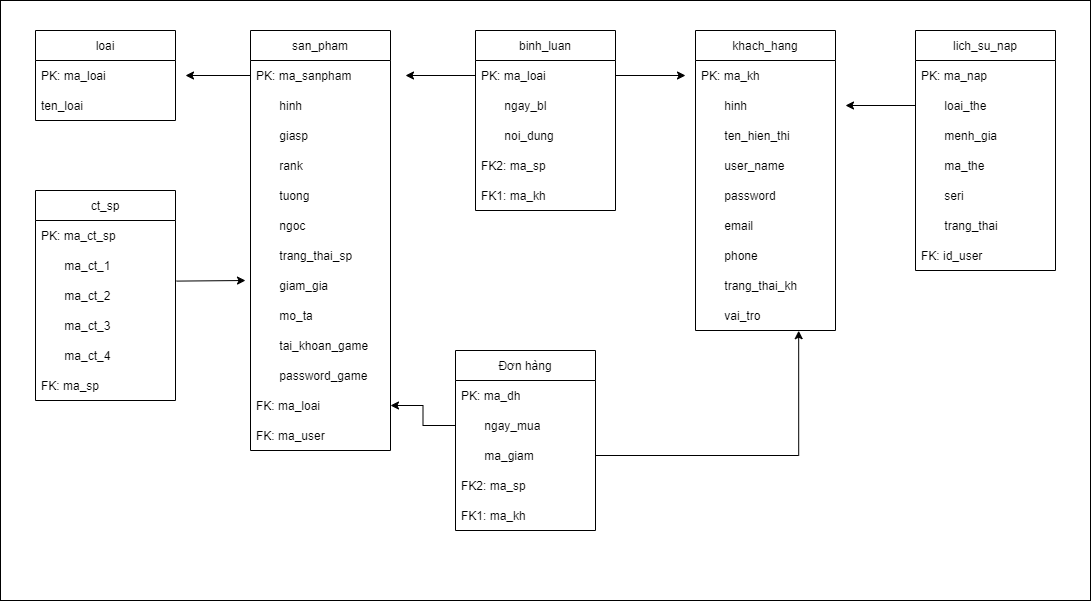

The diagram above was exported from draw.io. Its source (the exported page's mxGraphModel, read from the mxfile embedded in the PNG):
<mxGraphModel dx="1038" dy="539" grid="1" gridSize="10" guides="1" tooltips="1" connect="1" arrows="1" fold="1" page="1" pageScale="1" pageWidth="850" pageHeight="1100" math="0" shadow="0">
  <root>
    <mxCell id="0" />
    <mxCell id="1" parent="0" />
    <mxCell id="WtVVwcyodVeuXSdf_MBm-1" value="" style="rounded=0;whiteSpace=wrap;html=1;" parent="1" vertex="1">
      <mxGeometry x="35" y="40" width="1090" height="600" as="geometry" />
    </mxCell>
    <mxCell id="WtVVwcyodVeuXSdf_MBm-2" value="loai" style="swimlane;fontStyle=0;childLayout=stackLayout;horizontal=1;startSize=30;horizontalStack=0;resizeParent=1;resizeParentMax=0;resizeLast=0;collapsible=1;marginBottom=0;" parent="1" vertex="1">
      <mxGeometry x="70" y="70" width="140" height="90" as="geometry" />
    </mxCell>
    <mxCell id="WtVVwcyodVeuXSdf_MBm-3" value="PK: ma_loai" style="text;strokeColor=none;fillColor=none;align=left;verticalAlign=middle;spacingLeft=4;spacingRight=4;overflow=hidden;points=[[0,0.5],[1,0.5]];portConstraint=eastwest;rotatable=0;" parent="WtVVwcyodVeuXSdf_MBm-2" vertex="1">
      <mxGeometry y="30" width="140" height="30" as="geometry" />
    </mxCell>
    <mxCell id="WtVVwcyodVeuXSdf_MBm-4" value="ten_loai" style="text;strokeColor=none;fillColor=none;align=left;verticalAlign=middle;spacingLeft=4;spacingRight=4;overflow=hidden;points=[[0,0.5],[1,0.5]];portConstraint=eastwest;rotatable=0;" parent="WtVVwcyodVeuXSdf_MBm-2" vertex="1">
      <mxGeometry y="60" width="140" height="30" as="geometry" />
    </mxCell>
    <mxCell id="WtVVwcyodVeuXSdf_MBm-6" value="san_pham" style="swimlane;fontStyle=0;childLayout=stackLayout;horizontal=1;startSize=30;horizontalStack=0;resizeParent=1;resizeParentMax=0;resizeLast=0;collapsible=1;marginBottom=0;" parent="1" vertex="1">
      <mxGeometry x="285" y="70" width="140" height="420" as="geometry" />
    </mxCell>
    <mxCell id="WtVVwcyodVeuXSdf_MBm-7" value="PK: ma_sanpham" style="text;strokeColor=none;fillColor=none;align=left;verticalAlign=middle;spacingLeft=4;spacingRight=4;overflow=hidden;points=[[0,0.5],[1,0.5]];portConstraint=eastwest;rotatable=0;" parent="WtVVwcyodVeuXSdf_MBm-6" vertex="1">
      <mxGeometry y="30" width="140" height="30" as="geometry" />
    </mxCell>
    <mxCell id="WtVVwcyodVeuXSdf_MBm-8" value="       hinh" style="text;strokeColor=none;fillColor=none;align=left;verticalAlign=middle;spacingLeft=4;spacingRight=4;overflow=hidden;points=[[0,0.5],[1,0.5]];portConstraint=eastwest;rotatable=0;" parent="WtVVwcyodVeuXSdf_MBm-6" vertex="1">
      <mxGeometry y="60" width="140" height="30" as="geometry" />
    </mxCell>
    <mxCell id="WtVVwcyodVeuXSdf_MBm-9" value="       giasp" style="text;strokeColor=none;fillColor=none;align=left;verticalAlign=middle;spacingLeft=4;spacingRight=4;overflow=hidden;points=[[0,0.5],[1,0.5]];portConstraint=eastwest;rotatable=0;" parent="WtVVwcyodVeuXSdf_MBm-6" vertex="1">
      <mxGeometry y="90" width="140" height="30" as="geometry" />
    </mxCell>
    <mxCell id="WtVVwcyodVeuXSdf_MBm-10" value="       rank" style="text;strokeColor=none;fillColor=none;align=left;verticalAlign=middle;spacingLeft=4;spacingRight=4;overflow=hidden;points=[[0,0.5],[1,0.5]];portConstraint=eastwest;rotatable=0;" parent="WtVVwcyodVeuXSdf_MBm-6" vertex="1">
      <mxGeometry y="120" width="140" height="30" as="geometry" />
    </mxCell>
    <mxCell id="WtVVwcyodVeuXSdf_MBm-11" value="       tuong" style="text;strokeColor=none;fillColor=none;align=left;verticalAlign=middle;spacingLeft=4;spacingRight=4;overflow=hidden;points=[[0,0.5],[1,0.5]];portConstraint=eastwest;rotatable=0;" parent="WtVVwcyodVeuXSdf_MBm-6" vertex="1">
      <mxGeometry y="150" width="140" height="30" as="geometry" />
    </mxCell>
    <mxCell id="WtVVwcyodVeuXSdf_MBm-12" value="       ngoc" style="text;strokeColor=none;fillColor=none;align=left;verticalAlign=middle;spacingLeft=4;spacingRight=4;overflow=hidden;points=[[0,0.5],[1,0.5]];portConstraint=eastwest;rotatable=0;" parent="WtVVwcyodVeuXSdf_MBm-6" vertex="1">
      <mxGeometry y="180" width="140" height="30" as="geometry" />
    </mxCell>
    <mxCell id="WtVVwcyodVeuXSdf_MBm-13" value="       trang_thai_sp" style="text;strokeColor=none;fillColor=none;align=left;verticalAlign=middle;spacingLeft=4;spacingRight=4;overflow=hidden;points=[[0,0.5],[1,0.5]];portConstraint=eastwest;rotatable=0;" parent="WtVVwcyodVeuXSdf_MBm-6" vertex="1">
      <mxGeometry y="210" width="140" height="30" as="geometry" />
    </mxCell>
    <mxCell id="WtVVwcyodVeuXSdf_MBm-14" value="       giam_gia" style="text;strokeColor=none;fillColor=none;align=left;verticalAlign=middle;spacingLeft=4;spacingRight=4;overflow=hidden;points=[[0,0.5],[1,0.5]];portConstraint=eastwest;rotatable=0;" parent="WtVVwcyodVeuXSdf_MBm-6" vertex="1">
      <mxGeometry y="240" width="140" height="30" as="geometry" />
    </mxCell>
    <mxCell id="WtVVwcyodVeuXSdf_MBm-17" value="       mo_ta" style="text;strokeColor=none;fillColor=none;align=left;verticalAlign=middle;spacingLeft=4;spacingRight=4;overflow=hidden;points=[[0,0.5],[1,0.5]];portConstraint=eastwest;rotatable=0;" parent="WtVVwcyodVeuXSdf_MBm-6" vertex="1">
      <mxGeometry y="270" width="140" height="30" as="geometry" />
    </mxCell>
    <mxCell id="WtVVwcyodVeuXSdf_MBm-16" value="       tai_khoan_game" style="text;strokeColor=none;fillColor=none;align=left;verticalAlign=middle;spacingLeft=4;spacingRight=4;overflow=hidden;points=[[0,0.5],[1,0.5]];portConstraint=eastwest;rotatable=0;" parent="WtVVwcyodVeuXSdf_MBm-6" vertex="1">
      <mxGeometry y="300" width="140" height="30" as="geometry" />
    </mxCell>
    <mxCell id="WtVVwcyodVeuXSdf_MBm-15" value="       password_game" style="text;strokeColor=none;fillColor=none;align=left;verticalAlign=middle;spacingLeft=4;spacingRight=4;overflow=hidden;points=[[0,0.5],[1,0.5]];portConstraint=eastwest;rotatable=0;" parent="WtVVwcyodVeuXSdf_MBm-6" vertex="1">
      <mxGeometry y="330" width="140" height="30" as="geometry" />
    </mxCell>
    <mxCell id="WtVVwcyodVeuXSdf_MBm-19" value="FK: ma_loai" style="text;strokeColor=none;fillColor=none;align=left;verticalAlign=middle;spacingLeft=4;spacingRight=4;overflow=hidden;points=[[0,0.5],[1,0.5]];portConstraint=eastwest;rotatable=0;" parent="WtVVwcyodVeuXSdf_MBm-6" vertex="1">
      <mxGeometry y="360" width="140" height="30" as="geometry" />
    </mxCell>
    <mxCell id="WtVVwcyodVeuXSdf_MBm-18" value="FK: ma_user" style="text;strokeColor=none;fillColor=none;align=left;verticalAlign=middle;spacingLeft=4;spacingRight=4;overflow=hidden;points=[[0,0.5],[1,0.5]];portConstraint=eastwest;rotatable=0;" parent="WtVVwcyodVeuXSdf_MBm-6" vertex="1">
      <mxGeometry y="390" width="140" height="30" as="geometry" />
    </mxCell>
    <mxCell id="WtVVwcyodVeuXSdf_MBm-20" value="ct_sp" style="swimlane;fontStyle=0;childLayout=stackLayout;horizontal=1;startSize=30;horizontalStack=0;resizeParent=1;resizeParentMax=0;resizeLast=0;collapsible=1;marginBottom=0;" parent="1" vertex="1">
      <mxGeometry x="70" y="230" width="140" height="210" as="geometry" />
    </mxCell>
    <mxCell id="WtVVwcyodVeuXSdf_MBm-21" value="PK: ma_ct_sp" style="text;strokeColor=none;fillColor=none;align=left;verticalAlign=middle;spacingLeft=4;spacingRight=4;overflow=hidden;points=[[0,0.5],[1,0.5]];portConstraint=eastwest;rotatable=0;" parent="WtVVwcyodVeuXSdf_MBm-20" vertex="1">
      <mxGeometry y="30" width="140" height="30" as="geometry" />
    </mxCell>
    <mxCell id="WtVVwcyodVeuXSdf_MBm-22" value="       ma_ct_1" style="text;strokeColor=none;fillColor=none;align=left;verticalAlign=middle;spacingLeft=4;spacingRight=4;overflow=hidden;points=[[0,0.5],[1,0.5]];portConstraint=eastwest;rotatable=0;" parent="WtVVwcyodVeuXSdf_MBm-20" vertex="1">
      <mxGeometry y="60" width="140" height="30" as="geometry" />
    </mxCell>
    <mxCell id="WtVVwcyodVeuXSdf_MBm-23" value="       ma_ct_2" style="text;strokeColor=none;fillColor=none;align=left;verticalAlign=middle;spacingLeft=4;spacingRight=4;overflow=hidden;points=[[0,0.5],[1,0.5]];portConstraint=eastwest;rotatable=0;" parent="WtVVwcyodVeuXSdf_MBm-20" vertex="1">
      <mxGeometry y="90" width="140" height="30" as="geometry" />
    </mxCell>
    <mxCell id="WtVVwcyodVeuXSdf_MBm-25" value="       ma_ct_3" style="text;strokeColor=none;fillColor=none;align=left;verticalAlign=middle;spacingLeft=4;spacingRight=4;overflow=hidden;points=[[0,0.5],[1,0.5]];portConstraint=eastwest;rotatable=0;" parent="WtVVwcyodVeuXSdf_MBm-20" vertex="1">
      <mxGeometry y="120" width="140" height="30" as="geometry" />
    </mxCell>
    <mxCell id="WtVVwcyodVeuXSdf_MBm-24" value="       ma_ct_4" style="text;strokeColor=none;fillColor=none;align=left;verticalAlign=middle;spacingLeft=4;spacingRight=4;overflow=hidden;points=[[0,0.5],[1,0.5]];portConstraint=eastwest;rotatable=0;" parent="WtVVwcyodVeuXSdf_MBm-20" vertex="1">
      <mxGeometry y="150" width="140" height="30" as="geometry" />
    </mxCell>
    <mxCell id="WtVVwcyodVeuXSdf_MBm-26" value="FK: ma_sp" style="text;strokeColor=none;fillColor=none;align=left;verticalAlign=middle;spacingLeft=4;spacingRight=4;overflow=hidden;points=[[0,0.5],[1,0.5]];portConstraint=eastwest;rotatable=0;" parent="WtVVwcyodVeuXSdf_MBm-20" vertex="1">
      <mxGeometry y="180" width="140" height="30" as="geometry" />
    </mxCell>
    <mxCell id="WtVVwcyodVeuXSdf_MBm-27" value="binh_luan" style="swimlane;fontStyle=0;childLayout=stackLayout;horizontal=1;startSize=30;horizontalStack=0;resizeParent=1;resizeParentMax=0;resizeLast=0;collapsible=1;marginBottom=0;" parent="1" vertex="1">
      <mxGeometry x="510" y="70" width="140" height="180" as="geometry" />
    </mxCell>
    <mxCell id="WtVVwcyodVeuXSdf_MBm-28" value="PK: ma_loai" style="text;strokeColor=none;fillColor=none;align=left;verticalAlign=middle;spacingLeft=4;spacingRight=4;overflow=hidden;points=[[0,0.5],[1,0.5]];portConstraint=eastwest;rotatable=0;" parent="WtVVwcyodVeuXSdf_MBm-27" vertex="1">
      <mxGeometry y="30" width="140" height="30" as="geometry" />
    </mxCell>
    <mxCell id="WtVVwcyodVeuXSdf_MBm-29" value="       ngay_bl" style="text;strokeColor=none;fillColor=none;align=left;verticalAlign=middle;spacingLeft=4;spacingRight=4;overflow=hidden;points=[[0,0.5],[1,0.5]];portConstraint=eastwest;rotatable=0;" parent="WtVVwcyodVeuXSdf_MBm-27" vertex="1">
      <mxGeometry y="60" width="140" height="30" as="geometry" />
    </mxCell>
    <mxCell id="WtVVwcyodVeuXSdf_MBm-30" value="       noi_dung" style="text;strokeColor=none;fillColor=none;align=left;verticalAlign=middle;spacingLeft=4;spacingRight=4;overflow=hidden;points=[[0,0.5],[1,0.5]];portConstraint=eastwest;rotatable=0;" parent="WtVVwcyodVeuXSdf_MBm-27" vertex="1">
      <mxGeometry y="90" width="140" height="30" as="geometry" />
    </mxCell>
    <mxCell id="WtVVwcyodVeuXSdf_MBm-32" value="FK2: ma_sp" style="text;strokeColor=none;fillColor=none;align=left;verticalAlign=middle;spacingLeft=4;spacingRight=4;overflow=hidden;points=[[0,0.5],[1,0.5]];portConstraint=eastwest;rotatable=0;" parent="WtVVwcyodVeuXSdf_MBm-27" vertex="1">
      <mxGeometry y="120" width="140" height="30" as="geometry" />
    </mxCell>
    <mxCell id="WtVVwcyodVeuXSdf_MBm-31" value="FK1: ma_kh" style="text;strokeColor=none;fillColor=none;align=left;verticalAlign=middle;spacingLeft=4;spacingRight=4;overflow=hidden;points=[[0,0.5],[1,0.5]];portConstraint=eastwest;rotatable=0;" parent="WtVVwcyodVeuXSdf_MBm-27" vertex="1">
      <mxGeometry y="150" width="140" height="30" as="geometry" />
    </mxCell>
    <mxCell id="WtVVwcyodVeuXSdf_MBm-33" value="khach_hang" style="swimlane;fontStyle=0;childLayout=stackLayout;horizontal=1;startSize=30;horizontalStack=0;resizeParent=1;resizeParentMax=0;resizeLast=0;collapsible=1;marginBottom=0;" parent="1" vertex="1">
      <mxGeometry x="730" y="70" width="140" height="300" as="geometry" />
    </mxCell>
    <mxCell id="WtVVwcyodVeuXSdf_MBm-34" value="PK: ma_kh" style="text;strokeColor=none;fillColor=none;align=left;verticalAlign=middle;spacingLeft=4;spacingRight=4;overflow=hidden;points=[[0,0.5],[1,0.5]];portConstraint=eastwest;rotatable=0;" parent="WtVVwcyodVeuXSdf_MBm-33" vertex="1">
      <mxGeometry y="30" width="140" height="30" as="geometry" />
    </mxCell>
    <mxCell id="WtVVwcyodVeuXSdf_MBm-35" value="       hinh" style="text;strokeColor=none;fillColor=none;align=left;verticalAlign=middle;spacingLeft=4;spacingRight=4;overflow=hidden;points=[[0,0.5],[1,0.5]];portConstraint=eastwest;rotatable=0;" parent="WtVVwcyodVeuXSdf_MBm-33" vertex="1">
      <mxGeometry y="60" width="140" height="30" as="geometry" />
    </mxCell>
    <mxCell id="WtVVwcyodVeuXSdf_MBm-36" value="       ten_hien_thi" style="text;strokeColor=none;fillColor=none;align=left;verticalAlign=middle;spacingLeft=4;spacingRight=4;overflow=hidden;points=[[0,0.5],[1,0.5]];portConstraint=eastwest;rotatable=0;" parent="WtVVwcyodVeuXSdf_MBm-33" vertex="1">
      <mxGeometry y="90" width="140" height="30" as="geometry" />
    </mxCell>
    <mxCell id="WtVVwcyodVeuXSdf_MBm-41" value="       user_name" style="text;strokeColor=none;fillColor=none;align=left;verticalAlign=middle;spacingLeft=4;spacingRight=4;overflow=hidden;points=[[0,0.5],[1,0.5]];portConstraint=eastwest;rotatable=0;" parent="WtVVwcyodVeuXSdf_MBm-33" vertex="1">
      <mxGeometry y="120" width="140" height="30" as="geometry" />
    </mxCell>
    <mxCell id="WtVVwcyodVeuXSdf_MBm-40" value="       password" style="text;strokeColor=none;fillColor=none;align=left;verticalAlign=middle;spacingLeft=4;spacingRight=4;overflow=hidden;points=[[0,0.5],[1,0.5]];portConstraint=eastwest;rotatable=0;" parent="WtVVwcyodVeuXSdf_MBm-33" vertex="1">
      <mxGeometry y="150" width="140" height="30" as="geometry" />
    </mxCell>
    <mxCell id="WtVVwcyodVeuXSdf_MBm-39" value="       email" style="text;strokeColor=none;fillColor=none;align=left;verticalAlign=middle;spacingLeft=4;spacingRight=4;overflow=hidden;points=[[0,0.5],[1,0.5]];portConstraint=eastwest;rotatable=0;" parent="WtVVwcyodVeuXSdf_MBm-33" vertex="1">
      <mxGeometry y="180" width="140" height="30" as="geometry" />
    </mxCell>
    <mxCell id="WtVVwcyodVeuXSdf_MBm-38" value="       phone" style="text;strokeColor=none;fillColor=none;align=left;verticalAlign=middle;spacingLeft=4;spacingRight=4;overflow=hidden;points=[[0,0.5],[1,0.5]];portConstraint=eastwest;rotatable=0;" parent="WtVVwcyodVeuXSdf_MBm-33" vertex="1">
      <mxGeometry y="210" width="140" height="30" as="geometry" />
    </mxCell>
    <mxCell id="WtVVwcyodVeuXSdf_MBm-37" value="       trang_thai_kh" style="text;strokeColor=none;fillColor=none;align=left;verticalAlign=middle;spacingLeft=4;spacingRight=4;overflow=hidden;points=[[0,0.5],[1,0.5]];portConstraint=eastwest;rotatable=0;" parent="WtVVwcyodVeuXSdf_MBm-33" vertex="1">
      <mxGeometry y="240" width="140" height="30" as="geometry" />
    </mxCell>
    <mxCell id="WtVVwcyodVeuXSdf_MBm-42" value="       vai_tro" style="text;strokeColor=none;fillColor=none;align=left;verticalAlign=middle;spacingLeft=4;spacingRight=4;overflow=hidden;points=[[0,0.5],[1,0.5]];portConstraint=eastwest;rotatable=0;" parent="WtVVwcyodVeuXSdf_MBm-33" vertex="1">
      <mxGeometry y="270" width="140" height="30" as="geometry" />
    </mxCell>
    <mxCell id="WtVVwcyodVeuXSdf_MBm-43" value="lich_su_nap" style="swimlane;fontStyle=0;childLayout=stackLayout;horizontal=1;startSize=30;horizontalStack=0;resizeParent=1;resizeParentMax=0;resizeLast=0;collapsible=1;marginBottom=0;" parent="1" vertex="1">
      <mxGeometry x="950" y="70" width="140" height="240" as="geometry" />
    </mxCell>
    <mxCell id="WtVVwcyodVeuXSdf_MBm-44" value="PK: ma_nap" style="text;strokeColor=none;fillColor=none;align=left;verticalAlign=middle;spacingLeft=4;spacingRight=4;overflow=hidden;points=[[0,0.5],[1,0.5]];portConstraint=eastwest;rotatable=0;" parent="WtVVwcyodVeuXSdf_MBm-43" vertex="1">
      <mxGeometry y="30" width="140" height="30" as="geometry" />
    </mxCell>
    <mxCell id="WtVVwcyodVeuXSdf_MBm-45" value="       loai_the" style="text;strokeColor=none;fillColor=none;align=left;verticalAlign=middle;spacingLeft=4;spacingRight=4;overflow=hidden;points=[[0,0.5],[1,0.5]];portConstraint=eastwest;rotatable=0;" parent="WtVVwcyodVeuXSdf_MBm-43" vertex="1">
      <mxGeometry y="60" width="140" height="30" as="geometry" />
    </mxCell>
    <mxCell id="WtVVwcyodVeuXSdf_MBm-46" value="       menh_gia" style="text;strokeColor=none;fillColor=none;align=left;verticalAlign=middle;spacingLeft=4;spacingRight=4;overflow=hidden;points=[[0,0.5],[1,0.5]];portConstraint=eastwest;rotatable=0;" parent="WtVVwcyodVeuXSdf_MBm-43" vertex="1">
      <mxGeometry y="90" width="140" height="30" as="geometry" />
    </mxCell>
    <mxCell id="WtVVwcyodVeuXSdf_MBm-50" value="       ma_the" style="text;strokeColor=none;fillColor=none;align=left;verticalAlign=middle;spacingLeft=4;spacingRight=4;overflow=hidden;points=[[0,0.5],[1,0.5]];portConstraint=eastwest;rotatable=0;" parent="WtVVwcyodVeuXSdf_MBm-43" vertex="1">
      <mxGeometry y="120" width="140" height="30" as="geometry" />
    </mxCell>
    <mxCell id="WtVVwcyodVeuXSdf_MBm-49" value="       seri" style="text;strokeColor=none;fillColor=none;align=left;verticalAlign=middle;spacingLeft=4;spacingRight=4;overflow=hidden;points=[[0,0.5],[1,0.5]];portConstraint=eastwest;rotatable=0;" parent="WtVVwcyodVeuXSdf_MBm-43" vertex="1">
      <mxGeometry y="150" width="140" height="30" as="geometry" />
    </mxCell>
    <mxCell id="WtVVwcyodVeuXSdf_MBm-48" value="       trang_thai" style="text;strokeColor=none;fillColor=none;align=left;verticalAlign=middle;spacingLeft=4;spacingRight=4;overflow=hidden;points=[[0,0.5],[1,0.5]];portConstraint=eastwest;rotatable=0;" parent="WtVVwcyodVeuXSdf_MBm-43" vertex="1">
      <mxGeometry y="180" width="140" height="30" as="geometry" />
    </mxCell>
    <mxCell id="WtVVwcyodVeuXSdf_MBm-47" value="FK: id_user" style="text;strokeColor=none;fillColor=none;align=left;verticalAlign=middle;spacingLeft=4;spacingRight=4;overflow=hidden;points=[[0,0.5],[1,0.5]];portConstraint=eastwest;rotatable=0;" parent="WtVVwcyodVeuXSdf_MBm-43" vertex="1">
      <mxGeometry y="210" width="140" height="30" as="geometry" />
    </mxCell>
    <mxCell id="WtVVwcyodVeuXSdf_MBm-51" value="" style="endArrow=classic;html=1;rounded=0;exitX=0;exitY=0.5;exitDx=0;exitDy=0;" parent="1" source="WtVVwcyodVeuXSdf_MBm-7" edge="1">
      <mxGeometry width="50" height="50" relative="1" as="geometry">
        <mxPoint x="240" y="140" as="sourcePoint" />
        <mxPoint x="220" y="115" as="targetPoint" />
      </mxGeometry>
    </mxCell>
    <mxCell id="WtVVwcyodVeuXSdf_MBm-52" value="" style="endArrow=classic;html=1;rounded=0;exitX=1.006;exitY=0.02;exitDx=0;exitDy=0;exitPerimeter=0;" parent="1" source="WtVVwcyodVeuXSdf_MBm-23" edge="1">
      <mxGeometry width="50" height="50" relative="1" as="geometry">
        <mxPoint x="235" y="370" as="sourcePoint" />
        <mxPoint x="280" y="320" as="targetPoint" />
      </mxGeometry>
    </mxCell>
    <mxCell id="WtVVwcyodVeuXSdf_MBm-53" value="" style="endArrow=classic;html=1;rounded=0;exitX=0;exitY=0.5;exitDx=0;exitDy=0;" parent="1" source="WtVVwcyodVeuXSdf_MBm-28" edge="1">
      <mxGeometry width="50" height="50" relative="1" as="geometry">
        <mxPoint x="460" y="130" as="sourcePoint" />
        <mxPoint x="440" y="115" as="targetPoint" />
      </mxGeometry>
    </mxCell>
    <mxCell id="WtVVwcyodVeuXSdf_MBm-54" value="" style="endArrow=classic;html=1;rounded=0;exitX=1;exitY=0.5;exitDx=0;exitDy=0;" parent="1" source="WtVVwcyodVeuXSdf_MBm-28" edge="1">
      <mxGeometry width="50" height="50" relative="1" as="geometry">
        <mxPoint x="680" y="160" as="sourcePoint" />
        <mxPoint x="720" y="115" as="targetPoint" />
      </mxGeometry>
    </mxCell>
    <mxCell id="WtVVwcyodVeuXSdf_MBm-55" value="" style="endArrow=classic;html=1;rounded=0;exitX=0;exitY=0.5;exitDx=0;exitDy=0;" parent="1" source="WtVVwcyodVeuXSdf_MBm-45" edge="1">
      <mxGeometry width="50" height="50" relative="1" as="geometry">
        <mxPoint x="900" y="185" as="sourcePoint" />
        <mxPoint x="880" y="145" as="targetPoint" />
      </mxGeometry>
    </mxCell>
    <mxCell id="dDnF36xuBNc3WmIgPgzr-1" value="Đơn hàng" style="swimlane;fontStyle=0;childLayout=stackLayout;horizontal=1;startSize=30;horizontalStack=0;resizeParent=1;resizeParentMax=0;resizeLast=0;collapsible=1;marginBottom=0;" vertex="1" parent="1">
      <mxGeometry x="490" y="390" width="140" height="180" as="geometry" />
    </mxCell>
    <mxCell id="dDnF36xuBNc3WmIgPgzr-2" value="PK: ma_dh" style="text;strokeColor=none;fillColor=none;align=left;verticalAlign=middle;spacingLeft=4;spacingRight=4;overflow=hidden;points=[[0,0.5],[1,0.5]];portConstraint=eastwest;rotatable=0;" vertex="1" parent="dDnF36xuBNc3WmIgPgzr-1">
      <mxGeometry y="30" width="140" height="30" as="geometry" />
    </mxCell>
    <mxCell id="dDnF36xuBNc3WmIgPgzr-3" value="       ngay_mua" style="text;strokeColor=none;fillColor=none;align=left;verticalAlign=middle;spacingLeft=4;spacingRight=4;overflow=hidden;points=[[0,0.5],[1,0.5]];portConstraint=eastwest;rotatable=0;" vertex="1" parent="dDnF36xuBNc3WmIgPgzr-1">
      <mxGeometry y="60" width="140" height="30" as="geometry" />
    </mxCell>
    <mxCell id="dDnF36xuBNc3WmIgPgzr-4" value="       ma_giam" style="text;strokeColor=none;fillColor=none;align=left;verticalAlign=middle;spacingLeft=4;spacingRight=4;overflow=hidden;points=[[0,0.5],[1,0.5]];portConstraint=eastwest;rotatable=0;" vertex="1" parent="dDnF36xuBNc3WmIgPgzr-1">
      <mxGeometry y="90" width="140" height="30" as="geometry" />
    </mxCell>
    <mxCell id="dDnF36xuBNc3WmIgPgzr-5" value="FK2: ma_sp" style="text;strokeColor=none;fillColor=none;align=left;verticalAlign=middle;spacingLeft=4;spacingRight=4;overflow=hidden;points=[[0,0.5],[1,0.5]];portConstraint=eastwest;rotatable=0;" vertex="1" parent="dDnF36xuBNc3WmIgPgzr-1">
      <mxGeometry y="120" width="140" height="30" as="geometry" />
    </mxCell>
    <mxCell id="dDnF36xuBNc3WmIgPgzr-6" value="FK1: ma_kh" style="text;strokeColor=none;fillColor=none;align=left;verticalAlign=middle;spacingLeft=4;spacingRight=4;overflow=hidden;points=[[0,0.5],[1,0.5]];portConstraint=eastwest;rotatable=0;" vertex="1" parent="dDnF36xuBNc3WmIgPgzr-1">
      <mxGeometry y="150" width="140" height="30" as="geometry" />
    </mxCell>
    <mxCell id="dDnF36xuBNc3WmIgPgzr-7" style="edgeStyle=orthogonalEdgeStyle;rounded=0;orthogonalLoop=1;jettySize=auto;html=1;exitX=0;exitY=0.5;exitDx=0;exitDy=0;entryX=1;entryY=0.5;entryDx=0;entryDy=0;" edge="1" parent="1" source="dDnF36xuBNc3WmIgPgzr-3" target="WtVVwcyodVeuXSdf_MBm-19">
      <mxGeometry relative="1" as="geometry" />
    </mxCell>
    <mxCell id="dDnF36xuBNc3WmIgPgzr-8" style="edgeStyle=orthogonalEdgeStyle;rounded=0;orthogonalLoop=1;jettySize=auto;html=1;exitX=1;exitY=0.5;exitDx=0;exitDy=0;entryX=0.737;entryY=1.007;entryDx=0;entryDy=0;entryPerimeter=0;" edge="1" parent="1" source="dDnF36xuBNc3WmIgPgzr-4" target="WtVVwcyodVeuXSdf_MBm-42">
      <mxGeometry relative="1" as="geometry" />
    </mxCell>
  </root>
</mxGraphModel>